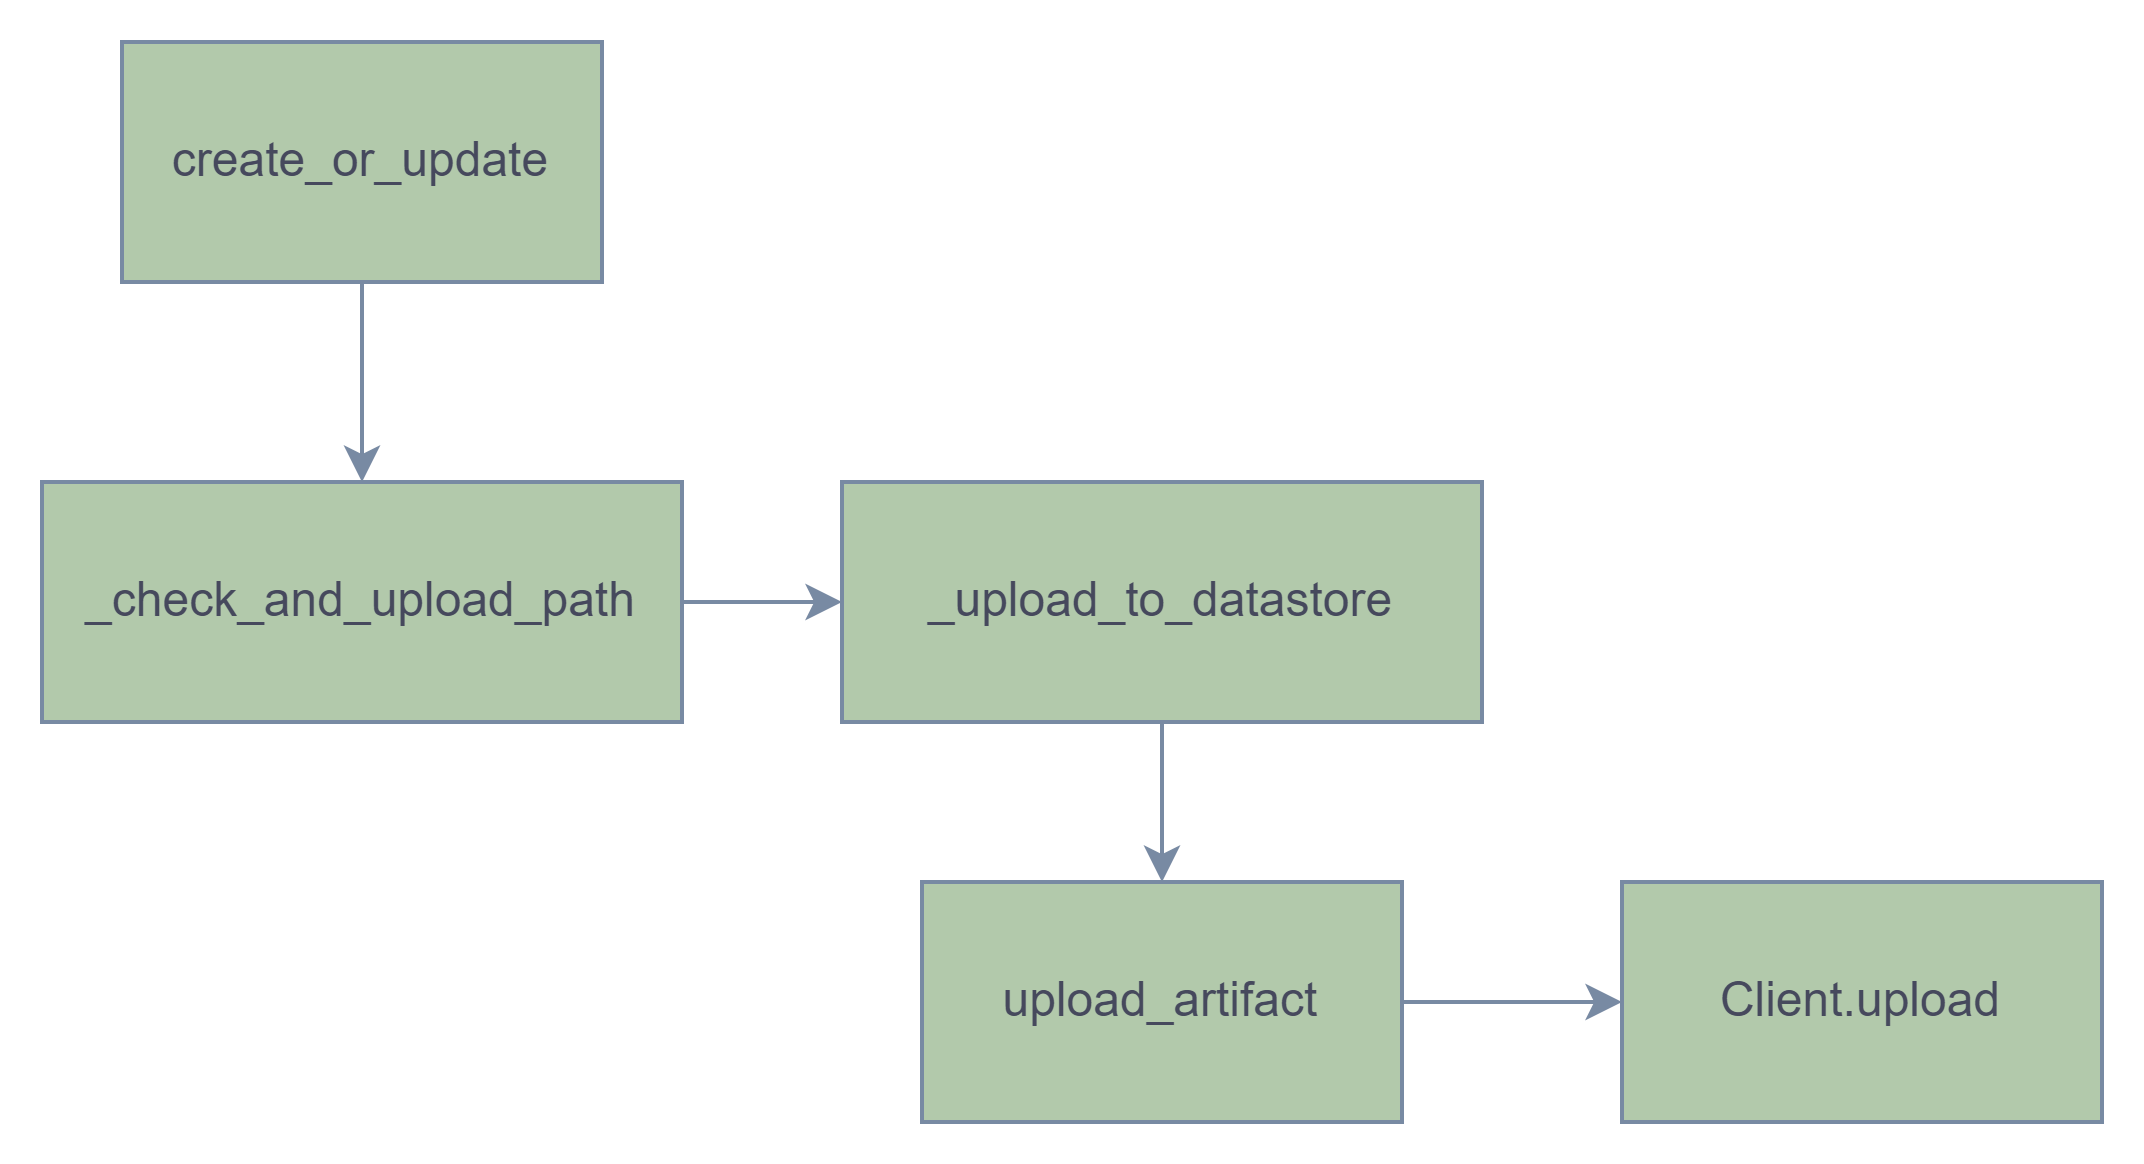

The diagram above was exported from draw.io. Its source (the exported page's mxGraphModel, read from the mxfile embedded in the PNG):
<mxGraphModel dx="702" dy="514" grid="1" gridSize="10" guides="1" tooltips="1" connect="1" arrows="1" fold="1" page="1" pageScale="1" pageWidth="850" pageHeight="1100" math="0" shadow="0">
  <root>
    <mxCell id="0" />
    <mxCell id="1" parent="0" />
    <mxCell id="ZToh08ssqP1BNqyB8pmo-3" value="" style="edgeStyle=orthogonalEdgeStyle;rounded=0;orthogonalLoop=1;jettySize=auto;html=1;strokeColor=#788AA3;fontColor=#46495D;" edge="1" parent="1" source="ZToh08ssqP1BNqyB8pmo-1" target="ZToh08ssqP1BNqyB8pmo-2">
      <mxGeometry relative="1" as="geometry" />
    </mxCell>
    <mxCell id="ZToh08ssqP1BNqyB8pmo-1" value="create_or_update" style="rounded=0;whiteSpace=wrap;html=1;fillColor=#B2C9AB;strokeColor=#788AA3;fontColor=#46495D;" vertex="1" parent="1">
      <mxGeometry x="50" y="80" width="120" height="60" as="geometry" />
    </mxCell>
    <mxCell id="ZToh08ssqP1BNqyB8pmo-5" value="" style="edgeStyle=orthogonalEdgeStyle;rounded=0;orthogonalLoop=1;jettySize=auto;html=1;strokeColor=#788AA3;fontColor=#46495D;" edge="1" parent="1" source="ZToh08ssqP1BNqyB8pmo-2" target="ZToh08ssqP1BNqyB8pmo-4">
      <mxGeometry relative="1" as="geometry" />
    </mxCell>
    <mxCell id="ZToh08ssqP1BNqyB8pmo-2" value="_check_and_upload_path" style="whiteSpace=wrap;html=1;rounded=0;fillColor=#B2C9AB;strokeColor=#788AA3;fontColor=#46495D;" vertex="1" parent="1">
      <mxGeometry x="30" y="190" width="160" height="60" as="geometry" />
    </mxCell>
    <mxCell id="ZToh08ssqP1BNqyB8pmo-7" value="" style="edgeStyle=orthogonalEdgeStyle;rounded=0;orthogonalLoop=1;jettySize=auto;html=1;strokeColor=#788AA3;fontColor=#46495D;" edge="1" parent="1" source="ZToh08ssqP1BNqyB8pmo-4" target="ZToh08ssqP1BNqyB8pmo-6">
      <mxGeometry relative="1" as="geometry" />
    </mxCell>
    <mxCell id="ZToh08ssqP1BNqyB8pmo-4" value="_upload_to_datastore" style="whiteSpace=wrap;html=1;rounded=0;fillColor=#B2C9AB;strokeColor=#788AA3;fontColor=#46495D;" vertex="1" parent="1">
      <mxGeometry x="230" y="190" width="160" height="60" as="geometry" />
    </mxCell>
    <mxCell id="ZToh08ssqP1BNqyB8pmo-9" value="" style="edgeStyle=orthogonalEdgeStyle;rounded=0;orthogonalLoop=1;jettySize=auto;html=1;strokeColor=#788AA3;fontColor=#46495D;" edge="1" parent="1" source="ZToh08ssqP1BNqyB8pmo-6" target="ZToh08ssqP1BNqyB8pmo-8">
      <mxGeometry relative="1" as="geometry" />
    </mxCell>
    <mxCell id="ZToh08ssqP1BNqyB8pmo-6" value="upload_artifact" style="whiteSpace=wrap;html=1;rounded=0;fillColor=#B2C9AB;strokeColor=#788AA3;fontColor=#46495D;" vertex="1" parent="1">
      <mxGeometry x="250" y="290" width="120" height="60" as="geometry" />
    </mxCell>
    <mxCell id="ZToh08ssqP1BNqyB8pmo-8" value="Client.upload" style="whiteSpace=wrap;html=1;rounded=0;fillColor=#B2C9AB;strokeColor=#788AA3;fontColor=#46495D;" vertex="1" parent="1">
      <mxGeometry x="425" y="290" width="120" height="60" as="geometry" />
    </mxCell>
  </root>
</mxGraphModel>